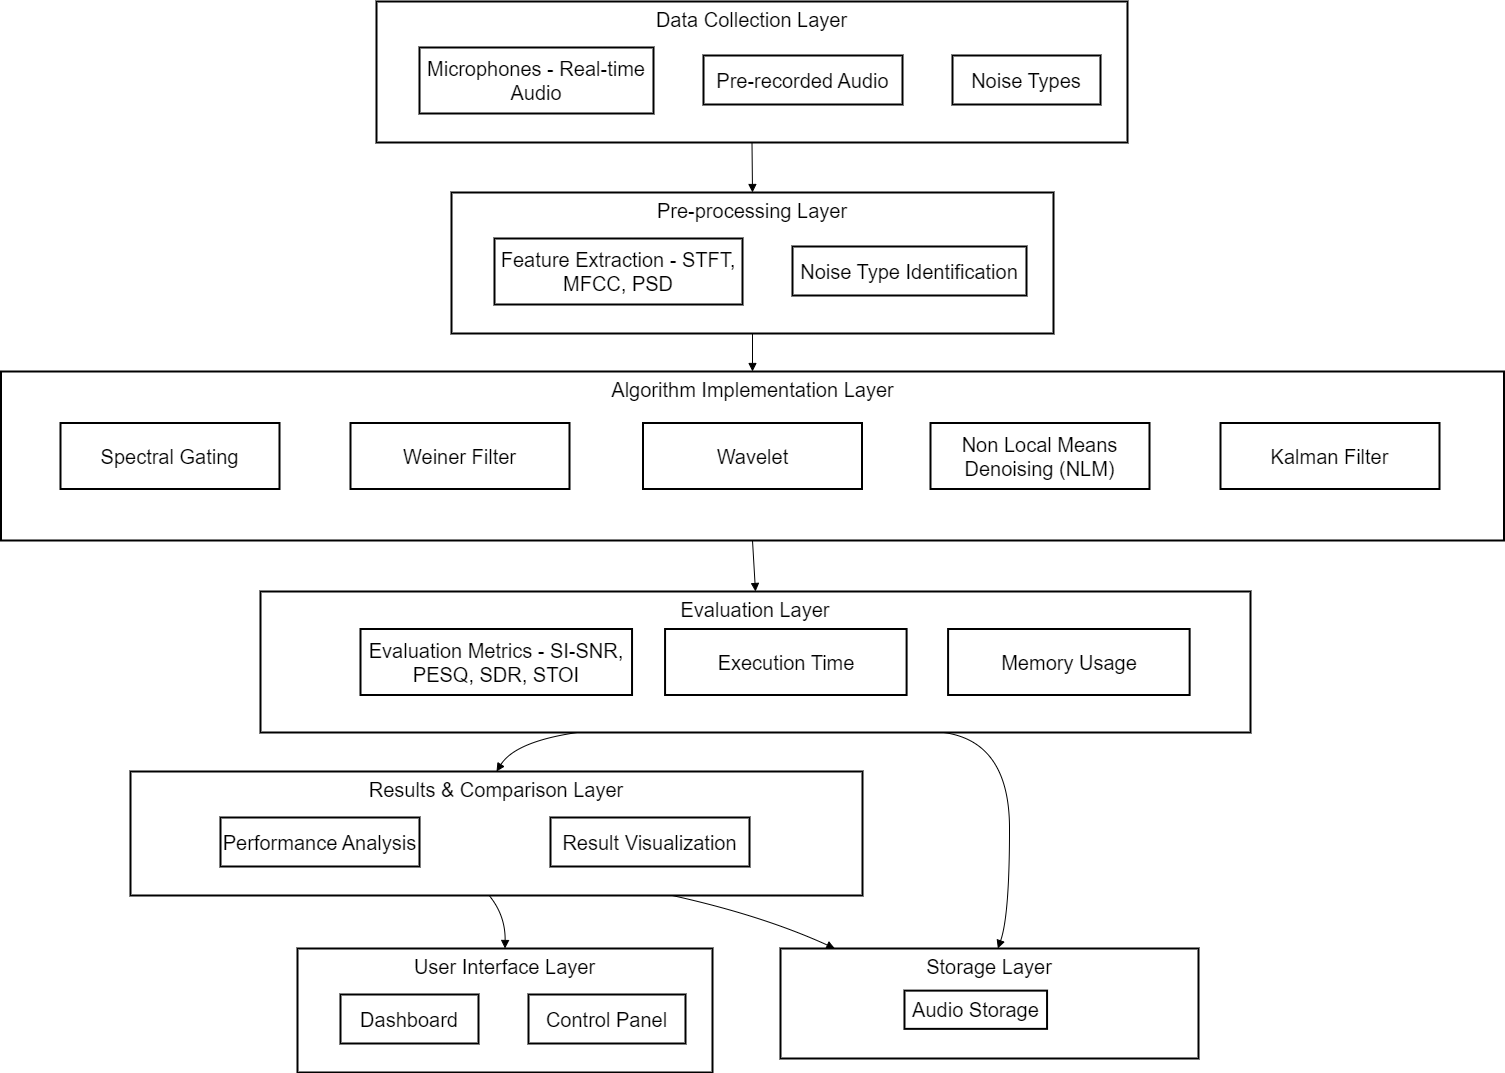

The diagram above was exported from draw.io. Its source (the exported page's mxGraphModel, read from the mxfile embedded in the PNG):
<mxGraphModel dx="2580" dy="1192" grid="1" gridSize="10" guides="1" tooltips="1" connect="1" arrows="1" fold="1" page="1" pageScale="1" pageWidth="1100" pageHeight="850" math="0" shadow="0">
  <root>
    <mxCell id="0" />
    <mxCell id="1" parent="0" />
    <mxCell id="KDG3EiKcTCLDjIgfVo8k-2" value="Storage Layer" style="whiteSpace=wrap;strokeWidth=2;verticalAlign=top;fontSize=20;" parent="1" vertex="1">
      <mxGeometry x="800" y="1237" width="418" height="110" as="geometry" />
    </mxCell>
    <mxCell id="KDG3EiKcTCLDjIgfVo8k-3" value="Audio Storage" style="whiteSpace=wrap;strokeWidth=2;fontSize=20;" parent="KDG3EiKcTCLDjIgfVo8k-2" vertex="1">
      <mxGeometry x="123.98305084745762" y="42.12765957446808" width="142.58050847457628" height="38.22695035460993" as="geometry" />
    </mxCell>
    <mxCell id="KDG3EiKcTCLDjIgfVo8k-5" value="User Interface Layer" style="whiteSpace=wrap;strokeWidth=2;verticalAlign=top;fontSize=20;" parent="1" vertex="1">
      <mxGeometry x="317" y="1237" width="415" height="124" as="geometry" />
    </mxCell>
    <mxCell id="KDG3EiKcTCLDjIgfVo8k-6" value="Dashboard" style="whiteSpace=wrap;strokeWidth=2;fontSize=20;" parent="KDG3EiKcTCLDjIgfVo8k-5" vertex="1">
      <mxGeometry x="43" y="46" width="138" height="49" as="geometry" />
    </mxCell>
    <mxCell id="KDG3EiKcTCLDjIgfVo8k-7" value="Control Panel" style="whiteSpace=wrap;strokeWidth=2;fontSize=20;" parent="KDG3EiKcTCLDjIgfVo8k-5" vertex="1">
      <mxGeometry x="231" y="46" width="157" height="49" as="geometry" />
    </mxCell>
    <mxCell id="KDG3EiKcTCLDjIgfVo8k-8" value="Results &amp; Comparison Layer" style="whiteSpace=wrap;strokeWidth=2;verticalAlign=top;fontSize=20;" parent="1" vertex="1">
      <mxGeometry x="150" y="1060" width="732" height="124" as="geometry" />
    </mxCell>
    <mxCell id="KDG3EiKcTCLDjIgfVo8k-10" value="Result Visualization" style="whiteSpace=wrap;strokeWidth=2;fontSize=20;" parent="KDG3EiKcTCLDjIgfVo8k-8" vertex="1">
      <mxGeometry x="420" y="46" width="199" height="49" as="geometry" />
    </mxCell>
    <mxCell id="53w0d-0Z3f9W81jgBA9g-17" value="Performance Analysis" style="whiteSpace=wrap;strokeWidth=2;fontSize=20;" parent="KDG3EiKcTCLDjIgfVo8k-8" vertex="1">
      <mxGeometry x="90" y="46" width="199" height="49" as="geometry" />
    </mxCell>
    <mxCell id="KDG3EiKcTCLDjIgfVo8k-12" value="Evaluation Layer" style="whiteSpace=wrap;strokeWidth=2;verticalAlign=top;fontSize=20;" parent="1" vertex="1">
      <mxGeometry x="280" y="880" width="990" height="141" as="geometry" />
    </mxCell>
    <mxCell id="KDG3EiKcTCLDjIgfVo8k-14" value="Evaluation Metrics - SI-SNR, PESQ, SDR, STOI" style="whiteSpace=wrap;strokeWidth=2;fontSize=20;" parent="KDG3EiKcTCLDjIgfVo8k-12" vertex="1">
      <mxGeometry x="100" y="37.5" width="271.54" height="66" as="geometry" />
    </mxCell>
    <mxCell id="53w0d-0Z3f9W81jgBA9g-14" value="Execution Time" style="whiteSpace=wrap;strokeWidth=2;fontSize=20;" parent="KDG3EiKcTCLDjIgfVo8k-12" vertex="1">
      <mxGeometry x="404.55558678433147" y="37.5" width="241.53614457831318" height="66" as="geometry" />
    </mxCell>
    <mxCell id="53w0d-0Z3f9W81jgBA9g-15" value="Memory Usage" style="whiteSpace=wrap;strokeWidth=2;fontSize=20;" parent="KDG3EiKcTCLDjIgfVo8k-12" vertex="1">
      <mxGeometry x="687.5857662296821" y="37.5" width="241.53614457831318" height="66" as="geometry" />
    </mxCell>
    <mxCell id="KDG3EiKcTCLDjIgfVo8k-17" value="Algorithm Implementation Layer" style="whiteSpace=wrap;strokeWidth=2;verticalAlign=top;fontSize=20;" parent="1" vertex="1">
      <mxGeometry x="20.5" y="660" width="1503" height="169" as="geometry" />
    </mxCell>
    <mxCell id="53w0d-0Z3f9W81jgBA9g-1" value="Wavelet" style="whiteSpace=wrap;strokeWidth=2;fontSize=20;" parent="KDG3EiKcTCLDjIgfVo8k-17" vertex="1">
      <mxGeometry x="642" y="51.5" width="219" height="66" as="geometry" />
    </mxCell>
    <mxCell id="53w0d-0Z3f9W81jgBA9g-8" value="Weiner Filter" style="whiteSpace=wrap;strokeWidth=2;fontSize=20;" parent="KDG3EiKcTCLDjIgfVo8k-17" vertex="1">
      <mxGeometry x="349.5" y="51.5" width="219" height="66" as="geometry" />
    </mxCell>
    <mxCell id="53w0d-0Z3f9W81jgBA9g-9" value="Spectral Gating" style="whiteSpace=wrap;strokeWidth=2;fontSize=20;" parent="KDG3EiKcTCLDjIgfVo8k-17" vertex="1">
      <mxGeometry x="59.5" y="51.5" width="219" height="66" as="geometry" />
    </mxCell>
    <mxCell id="53w0d-0Z3f9W81jgBA9g-11" value="Non Local Means Denoising (NLM)" style="whiteSpace=wrap;strokeWidth=2;fontSize=20;" parent="KDG3EiKcTCLDjIgfVo8k-17" vertex="1">
      <mxGeometry x="929.5" y="51.5" width="219" height="66" as="geometry" />
    </mxCell>
    <mxCell id="53w0d-0Z3f9W81jgBA9g-12" value="Kalman Filter" style="whiteSpace=wrap;strokeWidth=2;fontSize=20;" parent="KDG3EiKcTCLDjIgfVo8k-17" vertex="1">
      <mxGeometry x="1219.5" y="51.5" width="219" height="66" as="geometry" />
    </mxCell>
    <mxCell id="KDG3EiKcTCLDjIgfVo8k-24" value="Pre-processing Layer" style="whiteSpace=wrap;strokeWidth=2;verticalAlign=top;fontSize=20;" parent="1" vertex="1">
      <mxGeometry x="471" y="481" width="602" height="141" as="geometry" />
    </mxCell>
    <mxCell id="KDG3EiKcTCLDjIgfVo8k-25" value="Feature Extraction - STFT, MFCC, PSD" style="whiteSpace=wrap;strokeWidth=2;fontSize=20;" parent="KDG3EiKcTCLDjIgfVo8k-24" vertex="1">
      <mxGeometry x="43" y="46" width="248" height="66" as="geometry" />
    </mxCell>
    <mxCell id="KDG3EiKcTCLDjIgfVo8k-26" value="Noise Type Identification" style="whiteSpace=wrap;strokeWidth=2;fontSize=20;" parent="KDG3EiKcTCLDjIgfVo8k-24" vertex="1">
      <mxGeometry x="341" y="54" width="234" height="49" as="geometry" />
    </mxCell>
    <mxCell id="KDG3EiKcTCLDjIgfVo8k-27" value="Data Collection Layer" style="whiteSpace=wrap;strokeWidth=2;verticalAlign=top;fontSize=20;" parent="1" vertex="1">
      <mxGeometry x="396" y="290" width="751" height="141" as="geometry" />
    </mxCell>
    <mxCell id="KDG3EiKcTCLDjIgfVo8k-28" value="Microphones - Real-time Audio" style="whiteSpace=wrap;strokeWidth=2;fontSize=20;" parent="KDG3EiKcTCLDjIgfVo8k-27" vertex="1">
      <mxGeometry x="43" y="46" width="234" height="66" as="geometry" />
    </mxCell>
    <mxCell id="KDG3EiKcTCLDjIgfVo8k-29" value="Pre-recorded Audio" style="whiteSpace=wrap;strokeWidth=2;fontSize=20;" parent="KDG3EiKcTCLDjIgfVo8k-27" vertex="1">
      <mxGeometry x="327" y="54" width="199" height="49" as="geometry" />
    </mxCell>
    <mxCell id="KDG3EiKcTCLDjIgfVo8k-30" value="Noise Types" style="whiteSpace=wrap;strokeWidth=2;fontSize=20;" parent="KDG3EiKcTCLDjIgfVo8k-27" vertex="1">
      <mxGeometry x="576" y="54" width="148" height="49" as="geometry" />
    </mxCell>
    <mxCell id="KDG3EiKcTCLDjIgfVo8k-31" value="" style="curved=1;startArrow=none;endArrow=block;exitX=0.5;exitY=1;entryX=0.5;entryY=0;rounded=0;fontSize=20;" parent="1" source="KDG3EiKcTCLDjIgfVo8k-27" target="KDG3EiKcTCLDjIgfVo8k-24" edge="1">
      <mxGeometry relative="1" as="geometry">
        <Array as="points" />
      </mxGeometry>
    </mxCell>
    <mxCell id="KDG3EiKcTCLDjIgfVo8k-32" value="" style="curved=1;startArrow=none;endArrow=block;exitX=0.5;exitY=1;entryX=0.5;entryY=0;rounded=0;fontSize=20;" parent="1" source="KDG3EiKcTCLDjIgfVo8k-24" target="KDG3EiKcTCLDjIgfVo8k-17" edge="1">
      <mxGeometry relative="1" as="geometry">
        <Array as="points" />
      </mxGeometry>
    </mxCell>
    <mxCell id="KDG3EiKcTCLDjIgfVo8k-33" value="" style="curved=1;startArrow=none;endArrow=block;exitX=0.5;exitY=1;entryX=0.5;entryY=0;rounded=0;fontSize=20;" parent="1" source="KDG3EiKcTCLDjIgfVo8k-17" target="KDG3EiKcTCLDjIgfVo8k-12" edge="1">
      <mxGeometry relative="1" as="geometry">
        <Array as="points" />
      </mxGeometry>
    </mxCell>
    <mxCell id="KDG3EiKcTCLDjIgfVo8k-34" value="" style="curved=1;startArrow=none;endArrow=block;exitX=0.32;exitY=1;entryX=0.5;entryY=0;rounded=0;fontSize=20;" parent="1" source="KDG3EiKcTCLDjIgfVo8k-12" target="KDG3EiKcTCLDjIgfVo8k-8" edge="1">
      <mxGeometry relative="1" as="geometry">
        <Array as="points">
          <mxPoint x="535" y="1030" />
        </Array>
      </mxGeometry>
    </mxCell>
    <mxCell id="KDG3EiKcTCLDjIgfVo8k-35" value="" style="curved=1;startArrow=none;endArrow=block;exitX=0.49;exitY=1;entryX=0.5;entryY=0;rounded=0;fontSize=20;" parent="1" source="KDG3EiKcTCLDjIgfVo8k-8" target="KDG3EiKcTCLDjIgfVo8k-5" edge="1">
      <mxGeometry relative="1" as="geometry">
        <Array as="points">
          <mxPoint x="525" y="1204" />
        </Array>
      </mxGeometry>
    </mxCell>
    <mxCell id="KDG3EiKcTCLDjIgfVo8k-36" value="" style="curved=1;startArrow=none;endArrow=block;exitX=0.69;exitY=1;entryX=0.52;entryY=0;rounded=0;fontSize=20;" parent="1" source="KDG3EiKcTCLDjIgfVo8k-12" target="KDG3EiKcTCLDjIgfVo8k-2" edge="1">
      <mxGeometry relative="1" as="geometry">
        <Array as="points">
          <mxPoint x="1029" y="1030" />
          <mxPoint x="1029" y="1204" />
        </Array>
      </mxGeometry>
    </mxCell>
    <mxCell id="KDG3EiKcTCLDjIgfVo8k-37" value="" style="curved=1;startArrow=none;endArrow=block;exitX=0.74;exitY=1;entryX=0.13;entryY=0;rounded=0;fontSize=20;" parent="1" source="KDG3EiKcTCLDjIgfVo8k-8" target="KDG3EiKcTCLDjIgfVo8k-2" edge="1">
      <mxGeometry relative="1" as="geometry">
        <Array as="points">
          <mxPoint x="782" y="1204" />
        </Array>
      </mxGeometry>
    </mxCell>
  </root>
</mxGraphModel>